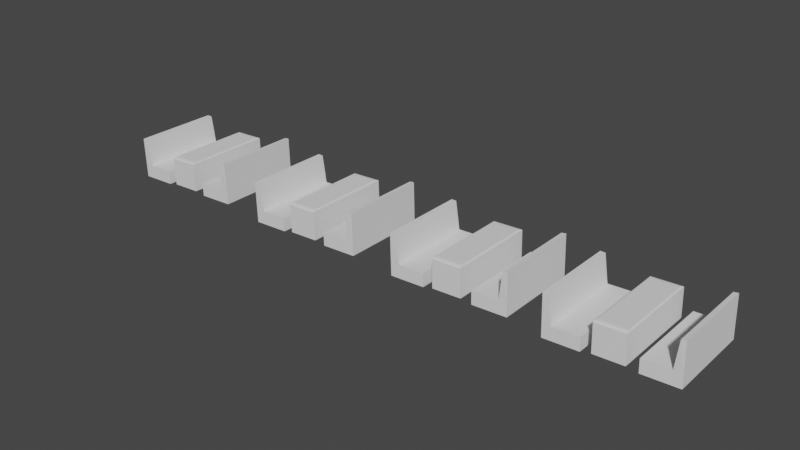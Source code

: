 # Source: blenderisland_booth.blend  (saved by Blender 2.83.18; exported with 4.5.12 LTS)
import bpy
from mathutils import Matrix  # noqa: F401  (used for matrix-valued properties, if any)

bpy.ops.wm.read_factory_settings(use_empty=True)
scene = bpy.context.scene
scene.name = 'Scene'

# ---- collections
col_blenderisland_booth = bpy.data.collections.new('blenderisland_booth'); scene.collection.children.link(col_blenderisland_booth)

# ---- world
world_world = bpy.data.worlds.new('World'); scene.world = world_world
world_world.use_nodes = True; world_world.node_tree.nodes.clear()
_N = world_world.node_tree.nodes; _L = world_world.node_tree.links
n0 = _N.new('ShaderNodeOutputWorld'); n0.name = 'World Output'; n0.location = (300, 300)
n1 = _N.new('ShaderNodeBackground'); n1.name = 'Background'; n1.location = (10, 300)
n1.inputs[0].default_value = (0.05088, 0.05088, 0.05088, 1.0)
_L.new(n1.outputs[0], n0.inputs[0])
n0.is_active_output = True
world_world.color = (0.05088, 0.05088, 0.05088)
world_world.use_sun_shadow = False
world_world.sun_shadow_jitter_overblur = 0.0

# ---- meshes
me_cube_002 = bpy.data.meshes.new('Cube.002')
me_cube_002.from_pydata([(-5.164, -0.9858, -0.9682), (-5.164, -0.9858, 1.032), (-5.164, 1.014, -0.9682), (-5.164, 1.014, 1.032), (-3.164, -0.9858, -0.9682), (-4.78, -0.9799, 1.014), (-3.164, 1.014, -0.9682), (-4.78, 1.02, 1.014), (-5.164, -0.9858, -0.3261), (-5.164, 1.014, -0.3261), (-4.441, 1.014, -0.3261), (-4.441, -0.9858, -0.3261), (-2.166, 1.014, -0.3261), (-2.166, 1.014, -0.9682), (-2.166, -0.9858, -0.9682), (-2.166, -0.9858, -0.3261), (5.133, 1.014, -0.9682), (5.133, 1.014, 1.032), (5.133, -0.9858, -0.9682), (5.133, -0.9858, 1.032), (3.133, 1.014, -0.9682), (4.714, 1.012, 1.015), (3.133, -0.9858, -0.9682), (4.714, -0.9884, 1.015), (5.133, 1.014, -0.3261), (5.133, -0.9858, -0.3261), (4.409, -0.9858, -0.3261), (4.409, 1.014, -0.3261), (2.134, -0.9858, -0.3261), (2.134, -0.9858, -0.9682), (2.134, 1.014, -0.9682), (2.134, 1.014, -0.3261), (-1.238, 1.017, -0.8668), (1.285, 1.017, -0.8668), (-1.238, -1.055, -0.8668), (1.285, -1.055, -0.8668), (-1.101, 0.9051, 0.5715), (-1.238, 1.017, 0.4939), (-1.154, 0.9479, 0.5656), (-1.198, 0.9842, 0.5488), (-1.227, 1.008, 0.5236), (1.149, 0.9051, 0.5715), (1.285, 1.017, 0.4939), (1.201, 0.9479, 0.5656), (1.246, 0.9842, 0.5488), (1.275, 1.008, 0.5236), (-1.101, -0.9435, 0.5715), (-1.238, -1.055, 0.4939), (-1.154, -0.9863, 0.5656), (-1.198, -1.023, 0.5488), (-1.227, -1.047, 0.5236), (1.149, -0.9435, 0.5715), (1.285, -1.055, 0.4939), (1.201, -0.9863, 0.5656), (1.246, -1.023, 0.5488), (1.275, -1.047, 0.5236)], [], [(8, 1, 3, 9), (9, 3, 7, 10), (10, 7, 5, 11), (11, 5, 1, 8), (2, 6, 4, 0), (7, 3, 1, 5), (4, 11, 8, 0), (4, 6, 13, 14), (2, 9, 10, 6), (0, 8, 9, 2), (13, 12, 15, 14), (6, 10, 12, 13), (10, 11, 15, 12), (11, 4, 14, 15), (24, 17, 19, 25), (25, 19, 23, 26), (26, 23, 21, 27), (27, 21, 17, 24), (18, 22, 20, 16), (23, 19, 17, 21), (20, 27, 24, 16), (20, 22, 29, 30), (18, 25, 26, 22), (16, 24, 25, 18), (29, 28, 31, 30), (22, 26, 28, 29), (26, 27, 31, 28), (27, 20, 30, 31), (51, 41, 36, 46), (35, 52, 47, 34), (32, 37, 42, 33), (33, 35, 34, 32), (33, 42, 52, 35), (36, 41, 43, 38), (38, 43, 44, 39), (39, 44, 45, 40), (40, 45, 42, 37), (41, 51, 53, 43), (43, 53, 54, 44), (44, 54, 55, 45), (45, 55, 52, 42), (51, 46, 48, 53), (53, 48, 49, 54), (54, 49, 50, 55), (55, 50, 47, 52), (46, 36, 38, 48), (48, 38, 39, 49), (49, 39, 40, 50), (50, 40, 37, 47), (34, 47, 37, 32)])
_uv = me_cube_002.uv_layers.new(name='UVMap')
_uv.uv.foreach_set('vector', [0.4553, 0.0, 0.625, 0.0, 0.625, 0.25, 0.4553, 0.25, 0.4553, 0.25, 0.625, 0.25, 0.625, 0.5, 0.4553, 0.5, 0.4553, 0.5, 0.625, 0.5, 0.625, 0.75, 0.4553, 0.75, 0.4553, 0.75, 0.625, 0.75, 0.625, 1.0, 0.4553, 1.0, 0.125, 0.5, 0.375, 0.5, 0.375, 0.75, 0.125, 0.75, 0.625, 0.5, 0.875, 0.5, 0.875, 0.75, 0.625, 0.75, 0.375, 0.75, 0.4553, 0.75, 0.4553, 1.0, 0.375, 1.0, 0.375, 0.75, 0.375, 0.5, 0.375, 0.5, 0.375, 0.75, 0.375, 0.25, 0.4553, 0.25, 0.4553, 0.5, 0.375, 0.5, 0.375, 0.0, 0.4553, 0.0, 0.4553, 0.25, 0.375, 0.25, 0.375, 0.5, 0.4553, 0.5, 0.4553, 0.75, 0.375, 0.75, 0.375, 0.5, 0.4553, 0.5, 0.4553, 0.5, 0.375, 0.5, 0.4553, 0.5, 0.4553, 0.75, 0.4553, 0.75, 0.4553, 0.5, 0.4553, 0.75, 0.375, 0.75, 0.375, 0.75, 0.4553, 0.75, 0.4553, 0.0, 0.625, 0.0, 0.625, 0.25, 0.4553, 0.25, 0.4553, 0.25, 0.625, 0.25, 0.625, 0.5, 0.4553, 0.5, 0.4553, 0.5, 0.625, 0.5, 0.625, 0.75, 0.4553, 0.75, 0.4553, 0.75, 0.625, 0.75, 0.625, 1.0, 0.4553, 1.0, 0.125, 0.5, 0.375, 0.5, 0.375, 0.75, 0.125, 0.75, 0.625, 0.5, 0.875, 0.5, 0.875, 0.75, 0.625, 0.75, 0.375, 0.75, 0.4553, 0.75, 0.4553, 1.0, 0.375, 1.0, 0.375, 0.75, 0.375, 0.5, 0.375, 0.5, 0.375, 0.75, 0.375, 0.25, 0.4553, 0.25, 0.4553, 0.5, 0.375, 0.5, 0.375, 0.0, 0.4553, 0.0, 0.4553, 0.25, 0.375, 0.25, 0.375, 0.5, 0.4553, 0.5, 0.4553, 0.75, 0.375, 0.75, 0.375, 0.5, 0.4553, 0.5, 0.4553, 0.5, 0.375, 0.5, 0.4553, 0.5, 0.4553, 0.75, 0.4553, 0.75, 0.4553, 0.5, 0.4553, 0.75, 0.375, 0.75, 0.375, 0.75, 0.4553, 0.75, 0.6385, 0.5135, 0.8615, 0.5135, 0.8615, 0.7365, 0.6385, 0.7365, 0.375, 0.5, 0.6115, 0.5, 0.6115, 0.75, 0.375, 0.75, 0.375, 0.0, 0.6115, 0.0, 0.6115, 0.25, 0.375, 0.25, 0.125, 0.5, 0.375, 0.5, 0.375, 0.75, 0.125, 0.75, 0.375, 0.25, 0.6115, 0.25, 0.6115, 0.5, 0.375, 0.5, 0.8615, 0.7365, 0.8615, 0.5135, 0.8667, 0.5083, 0.8667, 0.7417, 0.8667, 0.7417, 0.8667, 0.5083, 0.875, 0.504, 0.875, 0.746, 0.625, 0.003952, 0.625, 0.246, 0.6167, 0.249, 0.6167, 0.001027, 0.6167, 0.001027, 0.6167, 0.249, 0.6115, 0.25, 0.6115, 0.0, 0.8615, 0.5135, 0.6385, 0.5135, 0.6333, 0.5083, 0.8667, 0.5083, 0.8667, 0.5083, 0.6333, 0.5083, 0.629, 0.5, 0.871, 0.5, 0.625, 0.254, 0.625, 0.496, 0.6167, 0.499, 0.6167, 0.251, 0.6167, 0.251, 0.6167, 0.499, 0.6115, 0.5, 0.6115, 0.25, 0.6385, 0.5135, 0.6385, 0.7365, 0.6333, 0.7417, 0.6333, 0.5083, 0.6333, 0.5083, 0.6333, 0.7417, 0.625, 0.746, 0.625, 0.504, 0.625, 0.504, 0.625, 0.746, 0.6167, 0.749, 0.6167, 0.501, 0.6167, 0.501, 0.6167, 0.749, 0.6115, 0.75, 0.6115, 0.5, 0.6385, 0.7365, 0.8615, 0.7365, 0.8667, 0.7417, 0.6333, 0.7417, 0.6333, 0.7417, 0.8667, 0.7417, 0.871, 0.75, 0.629, 0.75, 0.625, 0.754, 0.625, 0.996, 0.6167, 0.999, 0.6167, 0.751, 0.6167, 0.751, 0.6167, 0.999, 0.6115, 1.0, 0.6115, 0.75, 0.375, 0.75, 0.6115, 0.75, 0.6115, 1.0, 0.375, 1.0])
me_cube_002.use_remesh_fix_poles = True
me_cube_002.use_remesh_preserve_attributes = False
me_cube_002.use_mirror_vertex_groups = False
me_cube_002.update()
me_cube_009 = bpy.data.meshes.new('Cube.009')
me_cube_009.from_pydata([(-5.164, -0.9858, -0.9682), (-5.164, -0.9858, 1.032), (-5.164, 1.014, -0.9682), (-5.164, 1.014, 1.032), (-3.164, -0.9858, -0.9682), (-4.78, -0.9799, 1.014), (-3.164, 1.014, -0.9682), (-4.78, 1.02, 1.014), (-5.164, -0.9858, -0.3261), (-5.164, 1.014, -0.3261), (-4.441, 1.014, -0.3261), (-4.441, -0.9858, -0.3261), (-2.166, 1.014, -0.3261), (-2.166, 1.014, -0.9682), (-2.166, -0.9858, -0.9682), (-2.166, -0.9858, -0.3261), (5.133, 1.014, -0.9682), (5.133, 1.014, 1.032), (5.133, -0.9858, -0.9682), (5.133, -0.9858, 1.032), (3.133, 1.014, -0.9682), (4.714, 1.012, 1.015), (3.133, -0.9858, -0.9682), (4.714, -0.9884, 1.015), (5.133, 1.014, -0.3261), (5.133, -0.9858, -0.3261), (4.409, -0.9858, -0.3261), (4.409, 1.014, -0.3261), (2.134, -0.9858, -0.3261), (2.134, -0.9858, -0.9682), (2.134, 1.014, -0.9682), (2.134, 1.014, -0.3261), (-1.238, 1.017, -0.8668), (1.285, 1.017, -0.8668), (-1.238, -1.055, -0.8668), (1.285, -1.055, -0.8668), (-1.101, 0.9051, 0.5715), (-1.238, 1.017, 0.4939), (-1.154, 0.9479, 0.5656), (-1.198, 0.9842, 0.5488), (-1.227, 1.008, 0.5236), (1.149, 0.9051, 0.5715), (1.285, 1.017, 0.4939), (1.201, 0.9479, 0.5656), (1.246, 0.9842, 0.5488), (1.275, 1.008, 0.5236), (-1.101, -0.9435, 0.5715), (-1.238, -1.055, 0.4939), (-1.154, -0.9863, 0.5656), (-1.198, -1.023, 0.5488), (-1.227, -1.047, 0.5236), (1.149, -0.9435, 0.5715), (1.285, -1.055, 0.4939), (1.201, -0.9863, 0.5656), (1.246, -1.023, 0.5488), (1.275, -1.047, 0.5236)], [], [(8, 1, 3, 9), (9, 3, 7, 10), (10, 7, 5, 11), (11, 5, 1, 8), (2, 6, 4, 0), (7, 3, 1, 5), (4, 11, 8, 0), (4, 6, 13, 14), (2, 9, 10, 6), (0, 8, 9, 2), (13, 12, 15, 14), (6, 10, 12, 13), (10, 11, 15, 12), (11, 4, 14, 15), (24, 17, 19, 25), (25, 19, 23, 26), (26, 23, 21, 27), (27, 21, 17, 24), (18, 22, 20, 16), (23, 19, 17, 21), (20, 27, 24, 16), (20, 22, 29, 30), (18, 25, 26, 22), (16, 24, 25, 18), (29, 28, 31, 30), (22, 26, 28, 29), (26, 27, 31, 28), (27, 20, 30, 31), (51, 41, 36, 46), (35, 52, 47, 34), (32, 37, 42, 33), (33, 35, 34, 32), (33, 42, 52, 35), (36, 41, 43, 38), (38, 43, 44, 39), (39, 44, 45, 40), (40, 45, 42, 37), (41, 51, 53, 43), (43, 53, 54, 44), (44, 54, 55, 45), (45, 55, 52, 42), (51, 46, 48, 53), (53, 48, 49, 54), (54, 49, 50, 55), (55, 50, 47, 52), (46, 36, 38, 48), (48, 38, 39, 49), (49, 39, 40, 50), (50, 40, 37, 47), (34, 47, 37, 32)])
_uv = me_cube_009.uv_layers.new(name='UVMap')
_uv.uv.foreach_set('vector', [0.4553, 0.0, 0.625, 0.0, 0.625, 0.25, 0.4553, 0.25, 0.4553, 0.25, 0.625, 0.25, 0.625, 0.5, 0.4553, 0.5, 0.4553, 0.5, 0.625, 0.5, 0.625, 0.75, 0.4553, 0.75, 0.4553, 0.75, 0.625, 0.75, 0.625, 1.0, 0.4553, 1.0, 0.125, 0.5, 0.375, 0.5, 0.375, 0.75, 0.125, 0.75, 0.625, 0.5, 0.875, 0.5, 0.875, 0.75, 0.625, 0.75, 0.375, 0.75, 0.4553, 0.75, 0.4553, 1.0, 0.375, 1.0, 0.375, 0.75, 0.375, 0.5, 0.375, 0.5, 0.375, 0.75, 0.375, 0.25, 0.4553, 0.25, 0.4553, 0.5, 0.375, 0.5, 0.375, 0.0, 0.4553, 0.0, 0.4553, 0.25, 0.375, 0.25, 0.375, 0.5, 0.4553, 0.5, 0.4553, 0.75, 0.375, 0.75, 0.375, 0.5, 0.4553, 0.5, 0.4553, 0.5, 0.375, 0.5, 0.4553, 0.5, 0.4553, 0.75, 0.4553, 0.75, 0.4553, 0.5, 0.4553, 0.75, 0.375, 0.75, 0.375, 0.75, 0.4553, 0.75, 0.4553, 0.0, 0.625, 0.0, 0.625, 0.25, 0.4553, 0.25, 0.4553, 0.25, 0.625, 0.25, 0.625, 0.5, 0.4553, 0.5, 0.4553, 0.5, 0.625, 0.5, 0.625, 0.75, 0.4553, 0.75, 0.4553, 0.75, 0.625, 0.75, 0.625, 1.0, 0.4553, 1.0, 0.125, 0.5, 0.375, 0.5, 0.375, 0.75, 0.125, 0.75, 0.625, 0.5, 0.875, 0.5, 0.875, 0.75, 0.625, 0.75, 0.375, 0.75, 0.4553, 0.75, 0.4553, 1.0, 0.375, 1.0, 0.375, 0.75, 0.375, 0.5, 0.375, 0.5, 0.375, 0.75, 0.375, 0.25, 0.4553, 0.25, 0.4553, 0.5, 0.375, 0.5, 0.375, 0.0, 0.4553, 0.0, 0.4553, 0.25, 0.375, 0.25, 0.375, 0.5, 0.4553, 0.5, 0.4553, 0.75, 0.375, 0.75, 0.375, 0.5, 0.4553, 0.5, 0.4553, 0.5, 0.375, 0.5, 0.4553, 0.5, 0.4553, 0.75, 0.4553, 0.75, 0.4553, 0.5, 0.4553, 0.75, 0.375, 0.75, 0.375, 0.75, 0.4553, 0.75, 0.6385, 0.5135, 0.8615, 0.5135, 0.8615, 0.7365, 0.6385, 0.7365, 0.375, 0.5, 0.6115, 0.5, 0.6115, 0.75, 0.375, 0.75, 0.375, 0.0, 0.6115, 0.0, 0.6115, 0.25, 0.375, 0.25, 0.125, 0.5, 0.375, 0.5, 0.375, 0.75, 0.125, 0.75, 0.375, 0.25, 0.6115, 0.25, 0.6115, 0.5, 0.375, 0.5, 0.8615, 0.7365, 0.8615, 0.5135, 0.8667, 0.5083, 0.8667, 0.7417, 0.8667, 0.7417, 0.8667, 0.5083, 0.875, 0.504, 0.875, 0.746, 0.625, 0.003952, 0.625, 0.246, 0.6167, 0.249, 0.6167, 0.001027, 0.6167, 0.001027, 0.6167, 0.249, 0.6115, 0.25, 0.6115, 0.0, 0.8615, 0.5135, 0.6385, 0.5135, 0.6333, 0.5083, 0.8667, 0.5083, 0.8667, 0.5083, 0.6333, 0.5083, 0.629, 0.5, 0.871, 0.5, 0.625, 0.254, 0.625, 0.496, 0.6167, 0.499, 0.6167, 0.251, 0.6167, 0.251, 0.6167, 0.499, 0.6115, 0.5, 0.6115, 0.25, 0.6385, 0.5135, 0.6385, 0.7365, 0.6333, 0.7417, 0.6333, 0.5083, 0.6333, 0.5083, 0.6333, 0.7417, 0.625, 0.746, 0.625, 0.504, 0.625, 0.504, 0.625, 0.746, 0.6167, 0.749, 0.6167, 0.501, 0.6167, 0.501, 0.6167, 0.749, 0.6115, 0.75, 0.6115, 0.5, 0.6385, 0.7365, 0.8615, 0.7365, 0.8667, 0.7417, 0.6333, 0.7417, 0.6333, 0.7417, 0.8667, 0.7417, 0.871, 0.75, 0.629, 0.75, 0.625, 0.754, 0.625, 0.996, 0.6167, 0.999, 0.6167, 0.751, 0.6167, 0.751, 0.6167, 0.999, 0.6115, 1.0, 0.6115, 0.75, 0.375, 0.75, 0.6115, 0.75, 0.6115, 1.0, 0.375, 1.0])
me_cube_009.use_remesh_fix_poles = True
me_cube_009.use_remesh_preserve_attributes = False
me_cube_009.use_mirror_vertex_groups = False
me_cube_009.update()
me_cube_011 = bpy.data.meshes.new('Cube.011')
me_cube_011.from_pydata([(-5.164, -0.9858, -0.9682), (-5.164, -0.9858, 1.032), (-5.164, 1.014, -0.9682), (-5.164, 1.014, 1.032), (-3.164, -0.9858, -0.9682), (-4.78, -0.9799, 1.014), (-3.164, 1.014, -0.9682), (-4.78, 1.02, 1.014), (-5.164, -0.9858, -0.3261), (-5.164, 1.014, -0.3261), (-4.441, 1.014, -0.3261), (-4.441, -0.9858, -0.3261), (-2.166, 1.014, -0.3261), (-2.166, 1.014, -0.9682), (-2.166, -0.9858, -0.9682), (-2.166, -0.9858, -0.3261), (5.133, 1.014, -0.9682), (5.133, 1.014, 1.032), (5.133, -0.9858, -0.9682), (5.133, -0.9858, 1.032), (3.133, 1.014, -0.9682), (4.714, 1.012, 1.015), (3.133, -0.9858, -0.9682), (4.714, -0.9884, 1.015), (5.133, 1.014, -0.3261), (5.133, -0.9858, -0.3261), (4.409, -0.9858, -0.3261), (4.409, 1.014, -0.3261), (2.134, -0.9858, -0.3261), (2.134, -0.9858, -0.9682), (2.134, 1.014, -0.9682), (2.134, 1.014, -0.3261), (-1.238, 1.017, -0.8668), (1.285, 1.017, -0.8668), (-1.238, -1.055, -0.8668), (1.285, -1.055, -0.8668), (-1.101, 0.9051, 0.5715), (-1.238, 1.017, 0.4939), (-1.154, 0.9479, 0.5656), (-1.198, 0.9842, 0.5488), (-1.227, 1.008, 0.5236), (1.149, 0.9051, 0.5715), (1.285, 1.017, 0.4939), (1.201, 0.9479, 0.5656), (1.246, 0.9842, 0.5488), (1.275, 1.008, 0.5236), (-1.101, -0.9435, 0.5715), (-1.238, -1.055, 0.4939), (-1.154, -0.9863, 0.5656), (-1.198, -1.023, 0.5488), (-1.227, -1.047, 0.5236), (1.149, -0.9435, 0.5715), (1.285, -1.055, 0.4939), (1.201, -0.9863, 0.5656), (1.246, -1.023, 0.5488), (1.275, -1.047, 0.5236)], [], [(8, 1, 3, 9), (9, 3, 7, 10), (10, 7, 5, 11), (11, 5, 1, 8), (2, 6, 4, 0), (7, 3, 1, 5), (4, 11, 8, 0), (4, 6, 13, 14), (2, 9, 10, 6), (0, 8, 9, 2), (13, 12, 15, 14), (6, 10, 12, 13), (10, 11, 15, 12), (11, 4, 14, 15), (24, 17, 19, 25), (25, 19, 23, 26), (26, 23, 21, 27), (27, 21, 17, 24), (18, 22, 20, 16), (23, 19, 17, 21), (20, 27, 24, 16), (20, 22, 29, 30), (18, 25, 26, 22), (16, 24, 25, 18), (29, 28, 31, 30), (22, 26, 28, 29), (26, 27, 31, 28), (27, 20, 30, 31), (51, 41, 36, 46), (35, 52, 47, 34), (32, 37, 42, 33), (33, 35, 34, 32), (33, 42, 52, 35), (36, 41, 43, 38), (38, 43, 44, 39), (39, 44, 45, 40), (40, 45, 42, 37), (41, 51, 53, 43), (43, 53, 54, 44), (44, 54, 55, 45), (45, 55, 52, 42), (51, 46, 48, 53), (53, 48, 49, 54), (54, 49, 50, 55), (55, 50, 47, 52), (46, 36, 38, 48), (48, 38, 39, 49), (49, 39, 40, 50), (50, 40, 37, 47), (34, 47, 37, 32)])
_uv = me_cube_011.uv_layers.new(name='UVMap')
_uv.uv.foreach_set('vector', [0.4553, 0.0, 0.625, 0.0, 0.625, 0.25, 0.4553, 0.25, 0.4553, 0.25, 0.625, 0.25, 0.625, 0.5, 0.4553, 0.5, 0.4553, 0.5, 0.625, 0.5, 0.625, 0.75, 0.4553, 0.75, 0.4553, 0.75, 0.625, 0.75, 0.625, 1.0, 0.4553, 1.0, 0.125, 0.5, 0.375, 0.5, 0.375, 0.75, 0.125, 0.75, 0.625, 0.5, 0.875, 0.5, 0.875, 0.75, 0.625, 0.75, 0.375, 0.75, 0.4553, 0.75, 0.4553, 1.0, 0.375, 1.0, 0.375, 0.75, 0.375, 0.5, 0.375, 0.5, 0.375, 0.75, 0.375, 0.25, 0.4553, 0.25, 0.4553, 0.5, 0.375, 0.5, 0.375, 0.0, 0.4553, 0.0, 0.4553, 0.25, 0.375, 0.25, 0.375, 0.5, 0.4553, 0.5, 0.4553, 0.75, 0.375, 0.75, 0.375, 0.5, 0.4553, 0.5, 0.4553, 0.5, 0.375, 0.5, 0.4553, 0.5, 0.4553, 0.75, 0.4553, 0.75, 0.4553, 0.5, 0.4553, 0.75, 0.375, 0.75, 0.375, 0.75, 0.4553, 0.75, 0.4553, 0.0, 0.625, 0.0, 0.625, 0.25, 0.4553, 0.25, 0.4553, 0.25, 0.625, 0.25, 0.625, 0.5, 0.4553, 0.5, 0.4553, 0.5, 0.625, 0.5, 0.625, 0.75, 0.4553, 0.75, 0.4553, 0.75, 0.625, 0.75, 0.625, 1.0, 0.4553, 1.0, 0.125, 0.5, 0.375, 0.5, 0.375, 0.75, 0.125, 0.75, 0.625, 0.5, 0.875, 0.5, 0.875, 0.75, 0.625, 0.75, 0.375, 0.75, 0.4553, 0.75, 0.4553, 1.0, 0.375, 1.0, 0.375, 0.75, 0.375, 0.5, 0.375, 0.5, 0.375, 0.75, 0.375, 0.25, 0.4553, 0.25, 0.4553, 0.5, 0.375, 0.5, 0.375, 0.0, 0.4553, 0.0, 0.4553, 0.25, 0.375, 0.25, 0.375, 0.5, 0.4553, 0.5, 0.4553, 0.75, 0.375, 0.75, 0.375, 0.5, 0.4553, 0.5, 0.4553, 0.5, 0.375, 0.5, 0.4553, 0.5, 0.4553, 0.75, 0.4553, 0.75, 0.4553, 0.5, 0.4553, 0.75, 0.375, 0.75, 0.375, 0.75, 0.4553, 0.75, 0.6385, 0.5135, 0.8615, 0.5135, 0.8615, 0.7365, 0.6385, 0.7365, 0.375, 0.5, 0.6115, 0.5, 0.6115, 0.75, 0.375, 0.75, 0.375, 0.0, 0.6115, 0.0, 0.6115, 0.25, 0.375, 0.25, 0.125, 0.5, 0.375, 0.5, 0.375, 0.75, 0.125, 0.75, 0.375, 0.25, 0.6115, 0.25, 0.6115, 0.5, 0.375, 0.5, 0.8615, 0.7365, 0.8615, 0.5135, 0.8667, 0.5083, 0.8667, 0.7417, 0.8667, 0.7417, 0.8667, 0.5083, 0.875, 0.504, 0.875, 0.746, 0.625, 0.003952, 0.625, 0.246, 0.6167, 0.249, 0.6167, 0.001027, 0.6167, 0.001027, 0.6167, 0.249, 0.6115, 0.25, 0.6115, 0.0, 0.8615, 0.5135, 0.6385, 0.5135, 0.6333, 0.5083, 0.8667, 0.5083, 0.8667, 0.5083, 0.6333, 0.5083, 0.629, 0.5, 0.871, 0.5, 0.625, 0.254, 0.625, 0.496, 0.6167, 0.499, 0.6167, 0.251, 0.6167, 0.251, 0.6167, 0.499, 0.6115, 0.5, 0.6115, 0.25, 0.6385, 0.5135, 0.6385, 0.7365, 0.6333, 0.7417, 0.6333, 0.5083, 0.6333, 0.5083, 0.6333, 0.7417, 0.625, 0.746, 0.625, 0.504, 0.625, 0.504, 0.625, 0.746, 0.6167, 0.749, 0.6167, 0.501, 0.6167, 0.501, 0.6167, 0.749, 0.6115, 0.75, 0.6115, 0.5, 0.6385, 0.7365, 0.8615, 0.7365, 0.8667, 0.7417, 0.6333, 0.7417, 0.6333, 0.7417, 0.8667, 0.7417, 0.871, 0.75, 0.629, 0.75, 0.625, 0.754, 0.625, 0.996, 0.6167, 0.999, 0.6167, 0.751, 0.6167, 0.751, 0.6167, 0.999, 0.6115, 1.0, 0.6115, 0.75, 0.375, 0.75, 0.6115, 0.75, 0.6115, 1.0, 0.375, 1.0])
me_cube_011.use_remesh_fix_poles = True
me_cube_011.use_remesh_preserve_attributes = False
me_cube_011.use_mirror_vertex_groups = False
me_cube_011.update()
me_cube_017 = bpy.data.meshes.new('Cube.017')
me_cube_017.from_pydata([(-5.164, -0.9858, -0.9682), (-5.164, -0.9858, 1.032), (-5.164, 1.014, -0.9682), (-5.164, 1.014, 1.032), (-3.164, -0.9858, -0.9682), (-4.78, -0.9799, 1.014), (-3.164, 1.014, -0.9682), (-4.78, 1.02, 1.014), (-5.164, -0.9858, -0.3261), (-5.164, 1.014, -0.3261), (-4.441, 1.014, -0.3261), (-4.441, -0.9858, -0.3261), (-2.166, 1.014, -0.3261), (-2.166, 1.014, -0.9682), (-2.166, -0.9858, -0.9682), (-2.166, -0.9858, -0.3261), (5.133, 1.014, -0.9682), (5.133, 1.014, 1.032), (5.133, -0.9858, -0.9682), (5.133, -0.9858, 1.032), (3.133, 1.014, -0.9682), (4.714, 1.012, 1.015), (3.133, -0.9858, -0.9682), (4.714, -0.9884, 1.015), (5.133, 1.014, -0.3261), (5.133, -0.9858, -0.3261), (4.409, -0.9858, -0.3261), (4.409, 1.014, -0.3261), (2.134, -0.9858, -0.3261), (2.134, -0.9858, -0.9682), (2.134, 1.014, -0.9682), (2.134, 1.014, -0.3261), (-1.238, 1.017, -0.8668), (1.285, 1.017, -0.8668), (-1.238, -1.055, -0.8668), (1.285, -1.055, -0.8668), (-1.101, 0.9051, 0.5715), (-1.238, 1.017, 0.4939), (-1.154, 0.9479, 0.5656), (-1.198, 0.9842, 0.5488), (-1.227, 1.008, 0.5236), (1.149, 0.9051, 0.5715), (1.285, 1.017, 0.4939), (1.201, 0.9479, 0.5656), (1.246, 0.9842, 0.5488), (1.275, 1.008, 0.5236), (-1.101, -0.9435, 0.5715), (-1.238, -1.055, 0.4939), (-1.154, -0.9863, 0.5656), (-1.198, -1.023, 0.5488), (-1.227, -1.047, 0.5236), (1.149, -0.9435, 0.5715), (1.285, -1.055, 0.4939), (1.201, -0.9863, 0.5656), (1.246, -1.023, 0.5488), (1.275, -1.047, 0.5236)], [], [(8, 1, 3, 9), (9, 3, 7, 10), (10, 7, 5, 11), (11, 5, 1, 8), (2, 6, 4, 0), (7, 3, 1, 5), (4, 11, 8, 0), (4, 6, 13, 14), (2, 9, 10, 6), (0, 8, 9, 2), (13, 12, 15, 14), (6, 10, 12, 13), (10, 11, 15, 12), (11, 4, 14, 15), (24, 17, 19, 25), (25, 19, 23, 26), (26, 23, 21, 27), (27, 21, 17, 24), (18, 22, 20, 16), (23, 19, 17, 21), (20, 27, 24, 16), (20, 22, 29, 30), (18, 25, 26, 22), (16, 24, 25, 18), (29, 28, 31, 30), (22, 26, 28, 29), (26, 27, 31, 28), (27, 20, 30, 31), (51, 41, 36, 46), (35, 52, 47, 34), (32, 37, 42, 33), (33, 35, 34, 32), (33, 42, 52, 35), (36, 41, 43, 38), (38, 43, 44, 39), (39, 44, 45, 40), (40, 45, 42, 37), (41, 51, 53, 43), (43, 53, 54, 44), (44, 54, 55, 45), (45, 55, 52, 42), (51, 46, 48, 53), (53, 48, 49, 54), (54, 49, 50, 55), (55, 50, 47, 52), (46, 36, 38, 48), (48, 38, 39, 49), (49, 39, 40, 50), (50, 40, 37, 47), (34, 47, 37, 32)])
_uv = me_cube_017.uv_layers.new(name='UVMap')
_uv.uv.foreach_set('vector', [0.4553, 0.0, 0.625, 0.0, 0.625, 0.25, 0.4553, 0.25, 0.4553, 0.25, 0.625, 0.25, 0.625, 0.5, 0.4553, 0.5, 0.4553, 0.5, 0.625, 0.5, 0.625, 0.75, 0.4553, 0.75, 0.4553, 0.75, 0.625, 0.75, 0.625, 1.0, 0.4553, 1.0, 0.125, 0.5, 0.375, 0.5, 0.375, 0.75, 0.125, 0.75, 0.625, 0.5, 0.875, 0.5, 0.875, 0.75, 0.625, 0.75, 0.375, 0.75, 0.4553, 0.75, 0.4553, 1.0, 0.375, 1.0, 0.375, 0.75, 0.375, 0.5, 0.375, 0.5, 0.375, 0.75, 0.375, 0.25, 0.4553, 0.25, 0.4553, 0.5, 0.375, 0.5, 0.375, 0.0, 0.4553, 0.0, 0.4553, 0.25, 0.375, 0.25, 0.375, 0.5, 0.4553, 0.5, 0.4553, 0.75, 0.375, 0.75, 0.375, 0.5, 0.4553, 0.5, 0.4553, 0.5, 0.375, 0.5, 0.4553, 0.5, 0.4553, 0.75, 0.4553, 0.75, 0.4553, 0.5, 0.4553, 0.75, 0.375, 0.75, 0.375, 0.75, 0.4553, 0.75, 0.4553, 0.0, 0.625, 0.0, 0.625, 0.25, 0.4553, 0.25, 0.4553, 0.25, 0.625, 0.25, 0.625, 0.5, 0.4553, 0.5, 0.4553, 0.5, 0.625, 0.5, 0.625, 0.75, 0.4553, 0.75, 0.4553, 0.75, 0.625, 0.75, 0.625, 1.0, 0.4553, 1.0, 0.125, 0.5, 0.375, 0.5, 0.375, 0.75, 0.125, 0.75, 0.625, 0.5, 0.875, 0.5, 0.875, 0.75, 0.625, 0.75, 0.375, 0.75, 0.4553, 0.75, 0.4553, 1.0, 0.375, 1.0, 0.375, 0.75, 0.375, 0.5, 0.375, 0.5, 0.375, 0.75, 0.375, 0.25, 0.4553, 0.25, 0.4553, 0.5, 0.375, 0.5, 0.375, 0.0, 0.4553, 0.0, 0.4553, 0.25, 0.375, 0.25, 0.375, 0.5, 0.4553, 0.5, 0.4553, 0.75, 0.375, 0.75, 0.375, 0.5, 0.4553, 0.5, 0.4553, 0.5, 0.375, 0.5, 0.4553, 0.5, 0.4553, 0.75, 0.4553, 0.75, 0.4553, 0.5, 0.4553, 0.75, 0.375, 0.75, 0.375, 0.75, 0.4553, 0.75, 0.6385, 0.5135, 0.8615, 0.5135, 0.8615, 0.7365, 0.6385, 0.7365, 0.375, 0.5, 0.6115, 0.5, 0.6115, 0.75, 0.375, 0.75, 0.375, 0.0, 0.6115, 0.0, 0.6115, 0.25, 0.375, 0.25, 0.125, 0.5, 0.375, 0.5, 0.375, 0.75, 0.125, 0.75, 0.375, 0.25, 0.6115, 0.25, 0.6115, 0.5, 0.375, 0.5, 0.8615, 0.7365, 0.8615, 0.5135, 0.8667, 0.5083, 0.8667, 0.7417, 0.8667, 0.7417, 0.8667, 0.5083, 0.875, 0.504, 0.875, 0.746, 0.625, 0.003952, 0.625, 0.246, 0.6167, 0.249, 0.6167, 0.001027, 0.6167, 0.001027, 0.6167, 0.249, 0.6115, 0.25, 0.6115, 0.0, 0.8615, 0.5135, 0.6385, 0.5135, 0.6333, 0.5083, 0.8667, 0.5083, 0.8667, 0.5083, 0.6333, 0.5083, 0.629, 0.5, 0.871, 0.5, 0.625, 0.254, 0.625, 0.496, 0.6167, 0.499, 0.6167, 0.251, 0.6167, 0.251, 0.6167, 0.499, 0.6115, 0.5, 0.6115, 0.25, 0.6385, 0.5135, 0.6385, 0.7365, 0.6333, 0.7417, 0.6333, 0.5083, 0.6333, 0.5083, 0.6333, 0.7417, 0.625, 0.746, 0.625, 0.504, 0.625, 0.504, 0.625, 0.746, 0.6167, 0.749, 0.6167, 0.501, 0.6167, 0.501, 0.6167, 0.749, 0.6115, 0.75, 0.6115, 0.5, 0.6385, 0.7365, 0.8615, 0.7365, 0.8667, 0.7417, 0.6333, 0.7417, 0.6333, 0.7417, 0.8667, 0.7417, 0.871, 0.75, 0.629, 0.75, 0.625, 0.754, 0.625, 0.996, 0.6167, 0.999, 0.6167, 0.751, 0.6167, 0.751, 0.6167, 0.999, 0.6115, 1.0, 0.6115, 0.75, 0.375, 0.75, 0.6115, 0.75, 0.6115, 1.0, 0.375, 1.0])
me_cube_017.use_remesh_fix_poles = True
me_cube_017.use_remesh_preserve_attributes = False
me_cube_017.use_mirror_vertex_groups = False
me_cube_017.update()

# ---- objects
ob_cube_014 = bpy.data.objects.new('Cube.014', me_cube_002)
ob_cube_015 = bpy.data.objects.new('Cube.015', me_cube_009)
ob_cube_016 = bpy.data.objects.new('Cube.016', me_cube_011)
ob_cube_017 = bpy.data.objects.new('Cube.017', me_cube_017)

# ---- transforms, parenting, visibility, modifiers, constraints
ob_cube_014.location = (-79.82, 53.7, 5.215)
ob_cube_014.rotation_euler = (0.01018, 0.03933, 3.151)
ob_cube_014.scale = (1.937, 7.23, 3.397)
ob_cube_014.lineart.crease_threshold = 0.0
ob_cube_015.location = (-52.75, 53.7, 5.215)
ob_cube_015.rotation_euler = (0.01018, 0.03933, 3.151)
ob_cube_015.scale = (1.937, 7.23, 3.397)
ob_cube_015.lineart.crease_threshold = 0.0
ob_cube_016.location = (-25.38, 53.76, 5.459)
ob_cube_016.rotation_euler = (0.01018, 0.03933, 3.151)
ob_cube_016.scale = (1.937, 7.23, 3.397)
ob_cube_016.lineart.crease_threshold = 0.0
ob_cube_017.location = (0.252, 53.6, 5.621)
ob_cube_017.rotation_euler = (0.01018, 0.03933, 3.151)
ob_cube_017.scale = (1.937, 7.23, 3.397)
ob_cube_017.lineart.crease_threshold = 0.0

# ---- collection membership
col_blenderisland_booth.objects.link(ob_cube_014)
col_blenderisland_booth.objects.link(ob_cube_015)
col_blenderisland_booth.objects.link(ob_cube_016)
col_blenderisland_booth.objects.link(ob_cube_017)

# ---- scene / render settings (as saved in the file)
scene.frame_start = 1; scene.frame_end = 250; scene.frame_set(193)
scene.render.engine = 'BLENDER_EEVEE_NEXT'
scene.render.image_settings.file_format = 'FFMPEG'
scene.render.image_settings.color_mode = 'RGB'
scene.render.use_freestyle = True
scene.cycles.use_denoising = False
scene.cycles.samples = 128
scene.cycles.sampling_pattern = 'TABULATED_SOBOL'
scene.cycles.use_adaptive_sampling = False
scene.cycles.use_light_tree = False
scene.view_settings.view_transform = 'Filmic'
bpy.context.view_layer.update()

# ---- added for rendering (the .blend has no active camera and no usable light): camera, sun
cam_auto = bpy.data.cameras.new('AutoCamera')
cam_auto.lens = 50.0
cam_auto.sensor_width = 36.0
cam_auto.clip_end = 1654.76
ob_auto_camera = bpy.data.objects.new('AutoCamera', cam_auto)
scene.collection.objects.link(ob_auto_camera)
ob_auto_camera.location = (54.5277, -59.3348, 80.9566)
ob_auto_camera.rotation_euler = (1.09748, -7.21219e-08, 0.694738)
scene.camera = ob_auto_camera
light_auto_sun = bpy.data.lights.new('AutoSun', 'SUN')
light_auto_sun.energy = 3.0
light_auto_sun.angle = 0.0523599
ob_auto_sun = bpy.data.objects.new('AutoSun', light_auto_sun)
scene.collection.objects.link(ob_auto_sun)
ob_auto_sun.rotation_euler = (0.872665, 0.174533, 0.523599)
bpy.context.view_layer.update()

